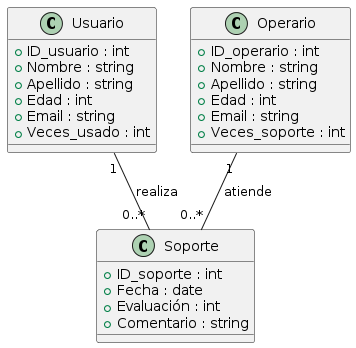

The diagram above was rendered by PlantUML. Its source (embedded in the PNG):
@startuml
class Usuario {
  +ID_usuario : int
  +Nombre : string
  +Apellido : string
  +Edad : int
  +Email : string
  +Veces_usado : int
}

class Operario {
  +ID_operario : int
  +Nombre : string
  +Apellido : string
  +Edad : int
  +Email : string
  +Veces_soporte : int
}

class Soporte {
  +ID_soporte : int
  +Fecha : date
  +Evaluación : int
  +Comentario : string
}

Usuario "1" -- "0..*" Soporte : realiza
Operario "1" -- "0..*" Soporte : atiende
@enduml